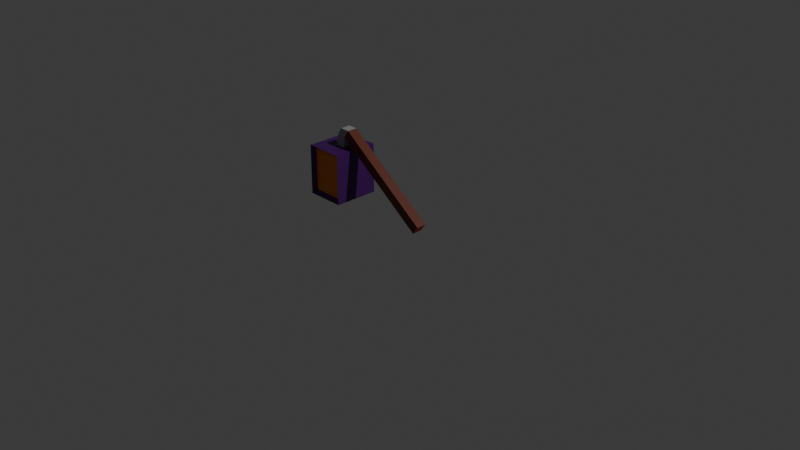 # Source: Helluminator.blend  (saved by Blender 5.1.30; exported with 4.5.12 LTS)
import bpy
from mathutils import Matrix  # noqa: F401  (used for matrix-valued properties, if any)

bpy.ops.wm.read_factory_settings(use_empty=True)
scene = bpy.context.scene
scene.name = 'Scene'

# ---- collections
col_collection = bpy.data.collections.new('Collection'); scene.collection.children.link(col_collection)

# ---- materials (node trees are filled in below, after node groups)
mat_body = bpy.data.materials.new('body')
mat_side_light = bpy.data.materials.new('side light')
mat_front_light = bpy.data.materials.new('front light')
mat_handle = bpy.data.materials.new('handle')
mat_hinge = bpy.data.materials.new('hinge')
mat_red = bpy.data.materials.new('red')

# ---- material node trees
mat_body.use_nodes = True; mat_body.node_tree.nodes.clear()
_N = mat_body.node_tree.nodes; _L = mat_body.node_tree.links
n0 = _N.new('ShaderNodeBsdfPrincipled'); n0.name = 'Principled BSDF'; n0.location = (-200, 100)
n0.inputs[0].default_value = (0.07009, 0.003423, 0.1364, 1.0)
n1 = _N.new('ShaderNodeOutputMaterial'); n1.name = 'Material Output'; n1.location = (200, 100)
_L.new(n0.outputs[0], n1.inputs[0])
n1.is_active_output = True
mat_side_light.use_nodes = True; mat_side_light.node_tree.nodes.clear()
_N = mat_side_light.node_tree.nodes; _L = mat_side_light.node_tree.links
n0 = _N.new('ShaderNodeBsdfPrincipled'); n0.name = 'Principled BSDF'; n0.location = (-200, 100)
n0.inputs[0].default_value = (0.8, 0.2084, 0.001029, 1.0)
n1 = _N.new('ShaderNodeOutputMaterial'); n1.name = 'Material Output'; n1.location = (200, 100)
_L.new(n0.outputs[0], n1.inputs[0])
n1.is_active_output = True
mat_front_light.use_nodes = True; mat_front_light.node_tree.nodes.clear()
_N = mat_front_light.node_tree.nodes; _L = mat_front_light.node_tree.links
n0 = _N.new('ShaderNodeBsdfPrincipled'); n0.name = 'Principled BSDF'; n0.location = (-200, 100)
n0.inputs[0].default_value = (0.8, 0.7893, 0.084, 1.0)
n1 = _N.new('ShaderNodeOutputMaterial'); n1.name = 'Material Output'; n1.location = (200, 100)
_L.new(n0.outputs[0], n1.inputs[0])
n1.is_active_output = True
mat_handle.use_nodes = True; mat_handle.node_tree.nodes.clear()
_N = mat_handle.node_tree.nodes; _L = mat_handle.node_tree.links
n0 = _N.new('ShaderNodeBsdfPrincipled'); n0.name = 'Principled BSDF'; n0.location = (-200, 100)
n0.inputs[0].default_value = (0.132, 0.02311, 0.00875, 1.0)
n1 = _N.new('ShaderNodeOutputMaterial'); n1.name = 'Material Output'; n1.location = (200, 100)
_L.new(n0.outputs[0], n1.inputs[0])
n1.is_active_output = True
mat_hinge.use_nodes = True; mat_hinge.node_tree.nodes.clear()
_N = mat_hinge.node_tree.nodes; _L = mat_hinge.node_tree.links
n0 = _N.new('ShaderNodeBsdfPrincipled'); n0.name = 'Principled BSDF'; n0.location = (-200, 100)
n0.inputs[0].default_value = (0.3505, 0.3505, 0.3505, 1.0)
n1 = _N.new('ShaderNodeOutputMaterial'); n1.name = 'Material Output'; n1.location = (200, 100)
_L.new(n0.outputs[0], n1.inputs[0])
n1.is_active_output = True
mat_red.use_nodes = True; mat_red.node_tree.nodes.clear()
_N = mat_red.node_tree.nodes; _L = mat_red.node_tree.links
n0 = _N.new('ShaderNodeBsdfPrincipled'); n0.name = 'Principled BSDF'; n0.location = (-200, 100)
n0.inputs[0].default_value = (0.8, 0.0, 0.0, 1.0)
n1 = _N.new('ShaderNodeOutputMaterial'); n1.name = 'Material Output'; n1.location = (200, 100)
_L.new(n0.outputs[0], n1.inputs[0])
n1.is_active_output = True

# ---- world
world_world = bpy.data.worlds.new('World'); scene.world = world_world
world_world.use_nodes = True; world_world.node_tree.nodes.clear()
_N = world_world.node_tree.nodes; _L = world_world.node_tree.links
n0 = _N.new('ShaderNodeOutputWorld'); n0.name = 'World Output'; n0.location = (200, 100)
n1 = _N.new('ShaderNodeBackground'); n1.name = 'Background'; n1.location = (-200, 100)
n1.inputs[0].default_value = (0.05088, 0.05088, 0.05088, 1.0)
_L.new(n1.outputs[0], n0.inputs[0])
n0.is_active_output = True
world_world.color = (0.05088, 0.05088, 0.05088)
world_world.sun_shadow_jitter_overblur = 0.0

# ---- cameras
cam_camera = bpy.data.cameras.new('Camera')
cam_camera.clip_end = 100.0
cam_camera.ortho_scale = 7.314

# ---- lights
light_light = bpy.data.lights.new('Light', 'POINT')
light_light.energy = 1000.0
light_light.shadow_soft_size = 0.1

# ---- meshes
me_cube = bpy.data.meshes.new('Cube')
me_cube.from_pydata([(-0.8628, -0.8, -0.8628), (-0.2208, -0.2208, 1.0), (-0.8628, 0.8, -0.8628), (-0.2208, 0.2208, 1.0), (0.5628, -0.8, -0.8628), (0.2208, -0.2208, 1.0), (0.5628, 0.8, -0.8628), (0.2208, 0.2208, 1.0), (-0.8628, -0.8, 0.8628), (-0.8628, 0.8, 0.8628), (0.5628, 0.8, 0.8628), (0.5628, -0.8, 0.8628), (-0.1208, -0.2208, 1.471), (-0.1208, 0.2208, 1.471), (0.2661, 0.2208, 1.441), (0.2661, -0.2208, 1.441), (0.07924, -0.2208, 1.765), (0.07924, 0.2208, 1.765), (0.5189, 0.2208, 1.761), (0.5189, -0.2208, 1.761), (4.354, 0.2208, -1.226), (4.354, -0.2208, -1.226), (4.607, 0.2208, -0.9053), (4.607, -0.2208, -0.9053), (-1.0, -1.0, -1.0), (-1.0, -1.0, 1.0), (-1.0, 1.0, 1.0), (-1.0, 1.0, -1.0), (0.7, 1.0, -1.0), (0.7, 1.0, 1.0), (0.7, -1.0, 1.0), (0.7, -1.0, -1.0)], [], [(24, 25, 26, 27), (2, 9, 10, 6), (28, 29, 30, 31), (4, 11, 8, 0), (27, 28, 31, 24), (5, 7, 14, 15), (1, 3, 26, 25), (3, 7, 29, 26), (7, 5, 30, 29), (5, 1, 25, 30), (12, 15, 19, 16), (3, 1, 12, 13), (1, 5, 15, 12), (7, 3, 13, 14), (18, 17, 16, 19), (14, 13, 17, 18), (19, 15, 21, 23), (13, 12, 16, 17), (18, 19, 23, 22), (14, 18, 22, 20), (15, 14, 20, 21), (0, 8, 25, 24), (9, 2, 27, 26), (2, 6, 28, 27), (10, 9, 26, 29), (6, 10, 29, 28), (11, 4, 31, 30), (4, 0, 24, 31), (8, 11, 30, 25), (21, 20, 22, 23)])
me_cube.polygons.foreach_set('material_index', [2, 1, 0, 1, 0, 4, 0, 0, 0, 0, 4, 4, 4, 4, 4, 4, 3, 4, 3, 3, 3, 0, 0, 0, 0, 0, 0, 0, 0, 5])
_uv = me_cube.uv_layers.new(name='UVMap')
_uv.uv.foreach_set('vector', [0.375, 0.0, 0.625, 0.0, 0.625, 0.25, 0.375, 0.25, 0.3921, 0.2702, 0.6079, 0.2702, 0.6079, 0.4798, 0.3921, 0.4798, 0.375, 0.5, 0.625, 0.5, 0.625, 0.75, 0.375, 0.75, 0.3921, 0.7702, 0.6079, 0.7702, 0.6079, 0.9798, 0.3921, 0.9798, 0.125, 0.5, 0.375, 0.5, 0.375, 0.75, 0.125, 0.75, 0.7224, 0.6526, 0.7224, 0.5974, 0.7224, 0.5974, 0.7224, 0.6526, 0.7776, 0.6526, 0.7776, 0.5974, 0.875, 0.5, 0.875, 0.75, 0.7776, 0.5974, 0.7224, 0.5974, 0.625, 0.5, 0.875, 0.5, 0.7224, 0.5974, 0.7224, 0.6526, 0.625, 0.75, 0.625, 0.5, 0.7224, 0.6526, 0.7776, 0.6526, 0.875, 0.75, 0.625, 0.75, 0.7776, 0.6526, 0.7224, 0.6526, 0.7224, 0.6526, 0.7776, 0.6526, 0.7776, 0.5974, 0.7776, 0.6526, 0.7776, 0.6526, 0.7776, 0.5974, 0.7776, 0.6526, 0.7224, 0.6526, 0.7224, 0.6526, 0.7776, 0.6526, 0.7224, 0.5974, 0.7776, 0.5974, 0.7776, 0.5974, 0.7224, 0.5974, 0.7224, 0.5974, 0.7776, 0.5974, 0.7776, 0.6526, 0.7224, 0.6526, 0.7224, 0.5974, 0.7776, 0.5974, 0.7776, 0.5974, 0.7224, 0.5974, 0.7224, 0.6526, 0.7224, 0.6526, 0.7224, 0.6526, 0.7224, 0.6526, 0.7776, 0.5974, 0.7776, 0.6526, 0.7776, 0.6526, 0.7776, 0.5974, 0.7224, 0.5974, 0.7224, 0.6526, 0.7224, 0.6526, 0.7224, 0.5974, 0.7224, 0.5974, 0.7224, 0.5974, 0.7224, 0.5974, 0.7224, 0.5974, 0.7224, 0.6526, 0.7224, 0.5974, 0.7224, 0.5974, 0.7224, 0.6526, 0.3921, 0.9798, 0.6079, 0.9798, 0.625, 1.0, 0.375, 1.0, 0.6079, 0.2702, 0.3921, 0.2702, 0.375, 0.25, 0.625, 0.25, 0.3921, 0.2702, 0.3921, 0.4798, 0.375, 0.5, 0.375, 0.25, 0.6079, 0.4798, 0.6079, 0.2702, 0.625, 0.25, 0.625, 0.5, 0.3921, 0.4798, 0.6079, 0.4798, 0.625, 0.5, 0.375, 0.5, 0.6079, 0.7702, 0.3921, 0.7702, 0.375, 0.75, 0.625, 0.75, 0.3921, 0.7702, 0.3921, 0.9798, 0.375, 1.0, 0.375, 0.75, 0.6079, 0.9798, 0.6079, 0.7702, 0.625, 0.75, 0.625, 1.0, 0.7224, 0.6526, 0.7224, 0.5974, 0.7224, 0.5974, 0.7224, 0.6526])
me_cube.materials.append(mat_body)
me_cube.materials.append(mat_side_light)
me_cube.materials.append(mat_front_light)
me_cube.materials.append(mat_handle)
me_cube.materials.append(mat_hinge)
me_cube.materials.append(mat_red)
me_cube.update()

# ---- objects
ob_light = bpy.data.objects.new('Light', light_light)
ob_camera = bpy.data.objects.new('Camera', cam_camera)
ob_cube = bpy.data.objects.new('Cube', me_cube)

# ---- transforms, parenting, visibility, modifiers, constraints
ob_light.location = (4.076, 1.005, 5.904)
ob_light.rotation_euler = (0.6503, 0.05522, 1.866)
ob_light.lock_rotations_4d = False
ob_light.empty_display_type = 'ARROWS'
ob_light.color = (0.0, 0.0, 0.0, 0.0)
ob_light.lineart.crease_threshold = 0.0
ob_camera.location = (7.359, -6.926, 4.958)
ob_camera.rotation_euler = (1.109, 0.0, 0.8149)
ob_camera.lock_rotations_4d = False
ob_camera.empty_display_type = 'ARROWS'
ob_camera.color = (0.0, 0.0, 0.0, 0.0)
ob_camera.display_type = 'WIRE'
ob_camera.lineart.crease_threshold = 0.0
ob_cube.location = (-0.83, 0.0, 0.28)
ob_cube.scale = (0.25, 0.25, 0.275)

# ---- collection membership
col_collection.objects.link(ob_light)
col_collection.objects.link(ob_camera)
col_collection.objects.link(ob_cube)

# ---- scene / render settings (as saved in the file)
scene.camera = ob_camera
scene.frame_start = 1; scene.frame_end = 250; scene.frame_set(1)
scene.render.engine = 'BLENDER_EEVEE_NEXT'
scene.render.bake_bias = 0.0
scene.render.bake_samples = 0
scene.cycles.sampling_pattern = 'TABULATED_SOBOL'
scene.eevee.use_volume_custom_range = False
bpy.context.view_layer.update()
